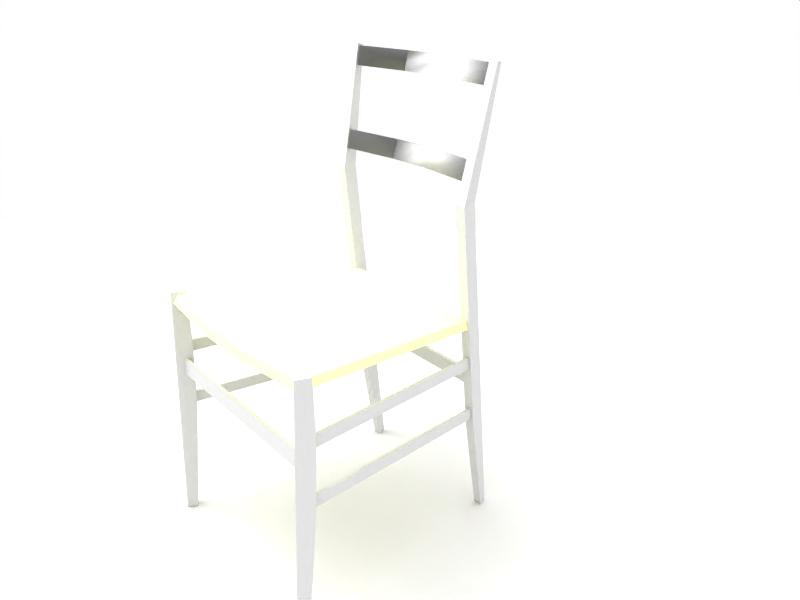 # Source: superleggera.blend  (saved by Blender 2.45.0; exported with 4.5.12 LTS)
import bpy
from mathutils import Matrix  # noqa: F401  (used for matrix-valued properties, if any)

bpy.ops.wm.read_factory_settings(use_empty=True)
scene = bpy.context.scene
scene.name = 'Scene'

# ---- collections
col_collection_1 = bpy.data.collections.new('Collection 1'); scene.collection.children.link(col_collection_1)

# ---- materials (node trees are filled in below, after node groups)
mat_superl_paglia = bpy.data.materials.new('superl.paglia')
mat_superl_paglia.alpha_threshold = 0.0
mat_superl_paglia.diffuse_color = (1.0, 1.0, 0.7131, 1.0)
mat_superl_paglia.roughness = 0.5
mat_superl_paglia.specular_intensity = 0.0
mat_superl_paglia.line_color = (0.0, 0.0, 0.0, 1.0)
mat_superl_legno = bpy.data.materials.new('superl.legno')
mat_superl_legno.alpha_threshold = 0.0
mat_superl_legno.preview_render_type = 'CUBE'
mat_superl_legno.roughness = 0.5
mat_superl_legno.line_color = (0.0, 0.0, 0.0, 1.0)

# ---- material node trees

# ---- world
world_world = bpy.data.worlds.new('World'); scene.world = world_world
world_world.color = (1.0, 1.0, 1.0)
world_world.use_sun_shadow = False
world_world.sun_shadow_jitter_overblur = 0.0
world_world.cycles.sampling_method = 'MANUAL'
world_world.cycles.sample_map_resolution = 256

# ---- cameras
cam_camera = bpy.data.cameras.new('Camera')
cam_camera.passepartout_alpha = 0.2
cam_camera.clip_end = 100.0
cam_camera.lens = 34.0
cam_camera.ortho_scale = 7.314
cam_camera.show_passepartout = False
cam_camera.show_safe_areas = True
cam_camera.dof.focus_distance = 0.0
cam_camera.dof.aperture_fstop = 128.0

# ---- lights
light_lamp = bpy.data.lights.new('Lamp', 'SUN')
light_lamp.transmission_factor = 0.0
light_lamp.angle = 1.571
light_lamp.energy = 1.0
light_lamp.shadow_buffer_clip_start = 0.5
light_lamp.shadow_soft_size = 1.0
light_lamp.shadow_cascade_max_distance = 1000.0
light_lamp.cycles.use_multiple_importance_sampling = False
light_spot = bpy.data.lights.new('Spot', 'POINT')
light_spot.transmission_factor = 0.0
light_spot.cutoff_distance = 30.0
light_spot.energy = 100.0
light_spot.shadow_buffer_clip_start = 1.001
light_spot.shadow_soft_size = 1.0
light_spot.shadow_maximum_resolution = 0.006
light_spot.use_absolute_resolution = True
light_spot.cycles.use_multiple_importance_sampling = False

# ---- meshes
me_mesh_008 = bpy.data.meshes.new('Mesh.008')
me_mesh_008.from_pydata([(0.3746, -0.07462, -0.006008), (0.3732, -0.07348, -0.001238), (0.3542, -0.06564, 0.007511), (0.03419, 0.08285, -0.03874), (0.03707, 0.08607, -0.02313), (0.3527, -0.06953, -0.007968), (0.4078, 0.08173, 0.01517), (0.436, 0.06248, 0.01064), (0.4413, 0.06053, -0.004338), (0.3702, -0.07091, 0.008987), (0.3568, -0.05852, 0.009254), (0.3531, -0.02909, 0.0138), (0.04119, 0.09648, -0.02053), (0.02736, 0.09896, -0.03979), (0.03023, 0.09833, -0.02406), (0.06748, 0.1075, -0.0138), (0.1601, 0.3586, -0.0138), (0.4698, 0.1538, 0.01064), (0.512, 0.298, -0.006008), (0.5102, 0.2981, -0.001238), (0.1508, 0.399, -0.03874), (0.1509, 0.3947, -0.02313), (0.492, 0.3083, -0.007968), (0.4358, 0.1575, 0.01517), (0.4582, 0.1059, -0.004338), (0.4751, 0.1518, -0.004338), (0.1138, 0.2327, -0.0138), (0.4218, 0.1193, 0.01524), (0.4525, 0.108, 0.01192), (0.4661, 0.2773, 0.0138), (0.5029, 0.2979, 0.009436), (0.488, 0.2973, 0.009254), (0.4907, 0.3044, 0.007511), (0.1351, 0.3911, -0.03979), (0.08124, 0.2446, -0.03979), (0.1377, 0.3898, -0.02406), (0.08397, 0.2436, -0.02406), (0.1469, 0.383, -0.02053)], [], [(10, 9, 6, 11), (31, 30, 23, 29), (27, 23, 30, 28), (27, 6, 9, 28), (1, 8, 7, 9), (3, 5, 2, 4), (7, 8, 24, 28), (26, 11, 6, 27), (9, 7, 28), (12, 2, 11, 15), (13, 14, 36, 34), (14, 12, 26, 36), (12, 15, 26), (11, 26, 15), (1, 0, 8), (11, 2, 10), (2, 12, 4), (19, 25, 17, 30), (20, 22, 32, 21), (17, 25, 24, 28), (26, 29, 23, 27), (30, 17, 28), (37, 32, 29, 16), (33, 35, 36, 34), (35, 37, 26, 36), (37, 16, 26), (29, 26, 16), (25, 19, 18), (29, 32, 31), (32, 37, 21)])
me_mesh_008.materials.append(mat_superl_paglia)
me_mesh_008.use_remesh_preserve_volume = False
me_mesh_008.use_remesh_preserve_attributes = False
me_mesh_008.use_mirror_vertex_groups = False
me_mesh_008.update()
me_plane = bpy.data.meshes.new('Plane')
me_plane.from_pydata([(1.0, 1.0, 0.0), (1.0, -1.0, 0.0), (-0.09194, -0.385, 0.0), (-1.0, 1.0, 0.0)], [], [(0, 3, 2, 1)])
me_plane.use_remesh_preserve_volume = False
me_plane.use_remesh_preserve_attributes = False
me_plane.use_mirror_vertex_groups = False
me_plane.update()
me_mesh_007 = bpy.data.meshes.new('Mesh.007')
me_mesh_007.from_pydata([(0.145, 0.4005, -0.09809), (0.1428, 0.4011, -0.1202), (0.112, 0.4192, 0.4088), (0.1667, 0.3757, 0.1886), (0.1319, 0.4218, 0.4116), (0.1257, 0.4049, 0.4116), (0.1279, 0.4049, 0.3736), (0.07884, 0.4187, -0.4472), (0.1547, 0.4014, -0.01082), (0.113, 0.4061, -0.08759), (0.1737, 0.3944, 0.1886), (0.1343, 0.404, -0.2088), (0.1323, 0.4097, -0.2472), (0.1321, 0.4046, -0.2309), (0.1254, 0.3909, -0.2472), (0.1301, 0.3989, -0.231), (0.1007, 0.4202, -0.4472), (0.09451, 0.4033, -0.4472), (0.5229, 0.3049, -0.4472), (0.5014, 0.3154, -0.2175), (0.4967, 0.3027, -0.2175), (0.4934, 0.2938, -0.2175), (0.4903, 0.3046, -0.08765), (0.5166, 0.288, -0.4472), (0.4934, 0.3099, -0.1096), (0.4956, 0.303, -0.1955), (0.4978, 0.3058, -0.2175), (0.1429, 0.3949, -0.0981), (0.4923, 0.3102, -0.08763), (0.4977, 0.3087, -0.1955), (0.1418, 0.3952, -0.1091), (0.4914, 0.3043, -0.1096), (0.1407, 0.3955, -0.1202), (0.06611, 0.3067, 0.372), (0.05912, 0.3093, 0.4061), (0.1177, 0.4135, 0.4068), (0.1219, 0.4091, 0.4078), (0.07167, 0.3047, 0.3729), (0.1237, 0.4093, 0.3727), (0.06468, 0.3073, 0.4071), (0.1015, 0.2834, 0.2239), (0.1528, 0.3866, 0.2248), (0.1445, 0.3932, 0.2581), (0.09608, 0.2854, 0.2224), (0.1491, 0.3897, 0.2596), (0.1574, 0.3831, 0.2262), (0.09882, 0.4113, -0.2368), (0.1191, 0.3987, -0.1652), (0.1392, 0.3965, 0.1886), (0.09157, 0.287, 0.2572), (0.08611, 0.2891, 0.2557), (0.4872, 0.2961, -0.08763), (0.495, 0.3162, 0.01436), (0.4951, 0.3177, -0.08763), (0.5366, 0.2902, -0.4472), (0.5144, 0.2984, 0.01436), (0.124, 0.3949, -0.1658), (0.127, 0.3938, -0.135), (0.07033, 0.2487, -0.1643), (0.06473, 0.2507, -0.1637), (0.06773, 0.2499, -0.1329), (0.122, 0.3976, -0.1344), (0.07333, 0.2479, -0.1335), (0.3647, -0.06826, -0.1191), (0.3662, -0.06866, -0.15), (0.37, -0.0702, -0.1188), (0.4881, 0.2974, 0.01436), (0.1322, 0.3984, -0.2089), (0.02874, 0.08542, -0.09809), (0.02672, 0.0864, -0.1202), (-0.008446, 0.09256, 0.4088), (0.06144, 0.09023, 0.1886), (0.005022, 0.07771, 0.4116), (0.01125, 0.0946, 0.4116), (0.01298, 0.09319, 0.3736), (-0.03335, 0.1145, -0.4472), (0.03559, 0.07845, -0.01082), (0.0007943, 0.1019, -0.08759), (0.05452, 0.07147, 0.1886), (0.01838, 0.08971, -0.2088), (0.02811, 0.09016, -0.1202), (0.01314, 0.08673, -0.2472), (0.01635, 0.09069, -0.2309), (0.02006, 0.1055, -0.2472), (0.01844, 0.09634, -0.231), (-0.0177, 0.09917, -0.4472), (-0.01147, 0.1161, -0.4472), (0.3784, -0.08688, -0.4472), (0.3552, -0.08098, -0.2175), (0.3599, -0.06829, -0.2175), (0.3631, -0.0594, -0.2175), (0.3538, -0.06551, -0.08765), (0.3846, -0.06999, -0.4472), (0.3527, -0.07166, -0.1096), (0.3588, -0.0678, -0.1955), (0.03083, 0.09108, -0.0981), (0.3517, -0.07116, -0.08763), (0.3578, -0.07394, -0.2174), (0.3568, -0.07345, -0.1955), (0.02982, 0.09157, -0.1091), (0.3548, -0.066, -0.1096), (0.02957, 0.208, 0.372), (0.02259, 0.2106, 0.4061), (-0.0004578, 0.09326, 0.4068), (0.005628, 0.09389, 0.4078), (0.03513, 0.2059, 0.3729), (0.006892, 0.09255, 0.3727), (0.02815, 0.2085, 0.4071), (0.07168, 0.2028, 0.2239), (0.04372, 0.09098, 0.2248), (0.03311, 0.09134, 0.2581), (0.06623, 0.2048, 0.2224), (0.03888, 0.09098, 0.2596), (0.0495, 0.09063, 0.2262), (-0.01338, 0.1072, -0.2368), (0.01026, 0.1037, -0.1652), (0.02702, 0.09227, 0.1886), (0.06172, 0.2064, 0.2572), (0.05627, 0.2085, 0.2557), (0.3569, -0.05709, -0.08763), (0.3499, -0.07743, 0.01436), (0.3489, -0.07867, -0.08763), (0.3984, -0.08466, -0.4472), (0.3761, -0.07644, 0.01436), (0.01649, 0.1033, -0.1658), (0.01939, 0.1022, -0.135), (0.01315, 0.1026, -0.1344), (0.3568, -0.05867, 0.01436), (0.02046, 0.09537, -0.2089), (0.3719, -0.07075, -0.15), (0.5011, 0.3024, -0.1191), (0.5027, 0.302, -0.15), (0.5064, 0.3004, -0.1188), (0.5084, 0.2999, -0.15)], [], [(5, 2, 4), (38, 2, 35), (45, 5, 3), (5, 45, 44), (6, 44, 38), (12, 13, 8), (8, 13, 10), (10, 13, 11), (11, 0, 10), (0, 11, 1), (15, 14, 3), (3, 27, 30), (3, 30, 32), (3, 32, 67), (3, 67, 15), (41, 48, 42), (42, 48, 2), (16, 7, 17), (54, 18, 23), (22, 30, 27), (14, 56, 3), (3, 56, 57), (55, 66, 52), (44, 6, 36, 5), (1, 11, 67, 32), (12, 14, 15, 13), (32, 30, 22, 31), (33, 37, 6, 38), (57, 56, 58, 62), (15, 67, 25, 20), (60, 61, 57, 62), (61, 60, 59, 47), (57, 61, 3), (17, 7, 46, 14), (61, 9, 48, 3), (47, 56, 14, 46), (44, 45, 40, 49), (41, 42, 44, 45), (50, 42, 44, 49), (42, 50, 43, 41), (43, 40, 45, 41), (38, 35, 36, 6), (36, 6, 37, 39), (34, 35, 36, 39), (67, 11, 29, 25), (13, 26, 29, 11), (27, 0, 28, 22), (29, 25, 20, 26), (24, 28, 22, 31), (38, 44, 42, 2), (48, 41, 45, 3), (46, 7, 16, 12), (10, 0, 27, 3), (9, 8, 10, 48), (12, 8, 9, 46), (35, 2, 5, 36), (48, 10, 4, 2), (4, 10, 3, 5), (12, 16, 17, 14), (28, 0, 1, 24), (46, 9, 61, 47), (73, 70, 72), (106, 70, 103), (113, 73, 71), (73, 113, 112), (74, 112, 106), (81, 82, 76), (76, 82, 78), (78, 82, 79), (79, 68, 78), (68, 79, 69), (84, 83, 71), (71, 95, 99), (71, 99, 80), (71, 80, 128), (71, 128, 84), (109, 116, 110), (110, 116, 70), (85, 75, 86), (122, 87, 92), (91, 99, 95), (83, 124, 71), (71, 124, 125), (123, 127, 120), (112, 74, 104, 73), (69, 79, 128, 80), (81, 83, 84, 82), (80, 99, 91, 100), (101, 105, 74, 106), (125, 124, 58, 62), (84, 128, 94, 89), (60, 126, 125, 62), (126, 60, 59, 115), (125, 126, 71), (86, 75, 114, 83), (126, 77, 116, 71), (115, 124, 83, 114), (112, 113, 108, 117), (109, 110, 112, 113), (118, 110, 112, 117), (110, 118, 111, 109), (111, 108, 113, 109), (106, 103, 104, 74), (104, 74, 105, 107), (102, 103, 104, 107), (128, 79, 98, 94), (82, 97, 98, 79), (95, 68, 96, 91), (98, 94, 89, 97), (93, 96, 91, 100), (106, 112, 110, 70), (116, 109, 113, 71), (114, 75, 85, 81), (78, 68, 95, 71), (77, 76, 78, 116), (81, 76, 77, 114), (103, 70, 73, 104), (116, 78, 72, 70), (72, 78, 71, 73), (81, 85, 86, 83), (96, 68, 69, 93), (114, 77, 126, 115), (63, 64, 131, 130), (65, 63, 130, 132), (129, 65, 132, 133), (64, 129, 133, 131), (66, 51, 21, 55), (23, 54, 55, 21), (52, 53, 19, 55), (18, 54, 55, 19), (66, 51, 53, 52), (51, 21, 19, 53), (21, 23, 18, 19), (120, 121, 88, 123), (87, 122, 123, 88), (127, 119, 90, 123), (92, 122, 123, 90), (120, 121, 119, 127), (121, 88, 90, 119), (88, 87, 92, 90), (34, 102, 107, 39), (33, 101, 105, 37), (33, 101, 102, 34), (35, 34, 33, 38), (103, 102, 101, 106), (37, 39, 107, 105), (43, 111, 118, 50), (49, 50, 118, 117), (40, 108, 111, 43), (40, 49, 117, 108)])
me_mesh_007.polygons.foreach_set('use_smooth', [0, 0, 0, 0, 0, 0, 0, 0, 0, 0, 0, 0, 0, 0, 0, 0, 0, 0, 0, 0, 0, 0, 0, 0, 0, 0, 0, 1, 0, 0, 0, 0, 0, 0, 0, 0, 1, 0, 1, 1, 1, 0, 1, 1, 0, 0, 0, 0, 0, 0, 0, 0, 0, 0, 0, 0, 0, 0, 0, 0, 0, 0, 0, 0, 0, 0, 0, 0, 0, 0, 0, 0, 0, 0, 0, 0, 0, 0, 0, 0, 0, 0, 0, 0, 0, 0, 0, 0, 1, 0, 0, 0, 0, 0, 0, 0, 0, 1, 0, 1, 1, 1, 0, 1, 1, 0, 0, 0, 0, 0, 0, 0, 0, 0, 0, 0, 0, 0, 0, 0, 0, 0, 0, 0, 0, 0, 0, 0, 0, 0, 0, 0, 0, 0, 0, 0, 0, 0, 0, 0, 1, 1, 1, 1, 1, 1, 1, 1, 1, 1])
me_mesh_007.materials.append(mat_superl_legno)
me_mesh_007.use_remesh_preserve_volume = False
me_mesh_007.use_remesh_preserve_attributes = False
me_mesh_007.use_mirror_vertex_groups = False
me_mesh_007.update()

# ---- objects
ob_superleggera_1 = bpy.data.objects.new('superleggera.1', me_mesh_008)
ob_plane = bpy.data.objects.new('Plane', me_plane)
ob_lamp_001 = bpy.data.objects.new('Lamp.001', light_lamp)
ob_superleggera = bpy.data.objects.new('superleggera', me_mesh_007)
ob_lamp = bpy.data.objects.new('Lamp', light_spot)
ob_camera = bpy.data.objects.new('Camera', cam_camera)

# ---- transforms, parenting, visibility, modifiers, constraints
ob_superleggera_1.location = (0.1446, 0.2599, 0.4478)
ob_superleggera_1.rotation_euler = (0.0, -0.0, -0.3528)
ob_superleggera_1.scale = (1.0, -1.0, 1.0)
ob_superleggera_1.lock_rotations_4d = False
ob_superleggera_1.empty_display_type = 'ARROWS'
ob_superleggera_1.color = (0.0, 0.0, 0.0, 1.0)
ob_superleggera_1.lineart.crease_threshold = 0.0
ob_plane.location = (0.0, 0.0, 0.0)
ob_plane.scale = (5.099, 5.099, 5.099)
ob_plane.lock_rotations_4d = False
ob_plane.empty_display_type = 'ARROWS'
ob_plane.color = (0.0, 0.0, 0.0, 1.0)
ob_plane.lineart.crease_threshold = 0.0
ob_lamp_001.location = (0.0, 0.0, 7.0)
ob_lamp_001.lock_rotations_4d = False
ob_lamp_001.empty_display_type = 'ARROWS'
ob_lamp_001.color = (0.0, 0.0, 0.0, 1.0)
ob_lamp_001.lineart.crease_threshold = 0.0
ob_superleggera.location = (0.1446, 0.2599, 0.4478)
ob_superleggera.rotation_euler = (0.0, -0.0, -0.3528)
ob_superleggera.scale = (1.0, -1.0, 1.0)
ob_superleggera.lock_rotations_4d = False
ob_superleggera.empty_display_type = 'ARROWS'
ob_superleggera.color = (0.0, 0.0, 0.0, 1.0)
ob_superleggera.lineart.crease_threshold = 0.0
ob_lamp.location = (1.585, -1.416, 3.085)
ob_lamp.rotation_euler = (0.6503, 0.05522, 1.866)
ob_lamp.lock_rotations_4d = False
ob_lamp.empty_display_type = 'ARROWS'
ob_lamp.color = (0.0, 0.0, 0.0, 0.0)
ob_lamp.lineart.crease_threshold = 0.0
ob_camera.location = (1.0, 1.0, 1.0)
ob_camera.rotation_euler = (1.147, 0.0, 2.443)
ob_camera.scale = (0.3, 0.3, 0.3)
ob_camera.lock_rotations_4d = False
ob_camera.empty_display_type = 'ARROWS'
ob_camera.color = (0.0, 0.0, 0.0, 0.0)
ob_camera.display_type = 'WIRE'
ob_camera.lineart.crease_threshold = 0.0

# ---- collection membership
col_collection_1.objects.link(ob_superleggera_1)
col_collection_1.objects.link(ob_plane)
col_collection_1.objects.link(ob_lamp_001)
col_collection_1.objects.link(ob_superleggera)
col_collection_1.objects.link(ob_lamp)
col_collection_1.objects.link(ob_camera)

# ---- scene / render settings (as saved in the file)
scene.camera = ob_camera
scene.frame_start = 1; scene.frame_end = 250; scene.frame_set(1)
scene.render.engine = 'BLENDER_EEVEE_NEXT'
scene.render.image_settings.color_mode = 'RGB'
scene.render.image_settings.compression = 90
scene.render.resolution_x = 800
scene.render.resolution_y = 600
scene.render.pixel_aspect_x = 100.0
scene.render.pixel_aspect_y = 100.0
scene.render.fps = 25
scene.render.dither_intensity = 0.0
scene.render.use_compositing = False
scene.render.use_sequencer = False
scene.render.bake_margin = 2
scene.render.bake_bias = 0.0
scene.render.use_stamp_time = False
scene.render.use_stamp_date = False
scene.render.use_stamp_frame = False
scene.render.use_stamp_camera = False
scene.render.use_stamp_scene = False
scene.render.use_stamp_filename = False
scene.render.use_stamp_render_time = False
scene.render.stamp_font_size = 0
scene.cycles.use_denoising = False
scene.cycles.samples = 10
scene.cycles.sampling_pattern = 'TABULATED_SOBOL'
scene.cycles.light_sampling_threshold = 0.0
scene.cycles.use_adaptive_sampling = False
scene.cycles.use_light_tree = False
scene.cycles.blur_glossy = 0.0
scene.cycles.volume_bounces = 1
scene.cycles.pixel_filter_type = 'GAUSSIAN'
scene.cycles.sample_clamp_indirect = 0.0
scene.view_settings.view_transform = 'Raw'
bpy.context.view_layer.update()
